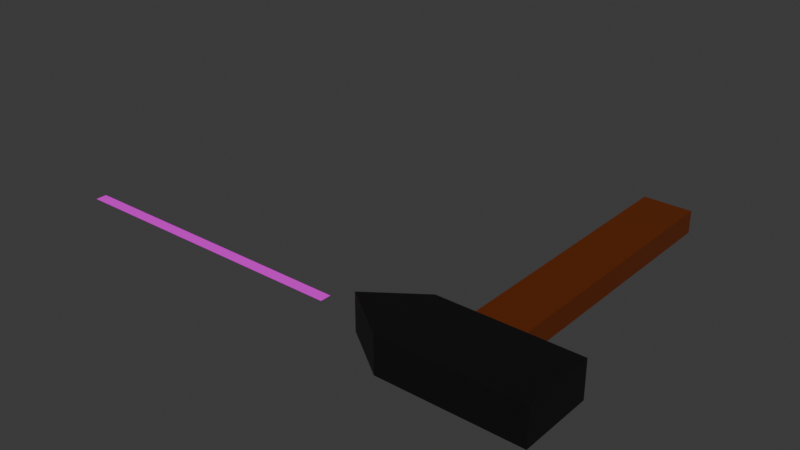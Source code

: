 # Source: Dolgok.blend  (saved by Blender 4.5.90; exported with 4.5.12 LTS)
import bpy
from mathutils import Matrix  # noqa: F401  (used for matrix-valued properties, if any)

bpy.ops.wm.read_factory_settings(use_empty=True)
scene = bpy.context.scene
scene.name = 'Scene'

# ---- collections
col_collection = bpy.data.collections.new('Collection'); scene.collection.children.link(col_collection)

# ---- images (referenced by path relative to the original .blend; pixels are not part of the script)
import os
ASSET_DIR = os.environ.get("B2B_ASSET_DIR", "")  # directory of the original .blend (textures are referenced by path, not embedded)
HERE = os.path.dirname(os.path.abspath(__file__))  # packed textures are extracted next to this script under _unpacked/

def load_image(name, relpath, width, height, colorspace="sRGB"):
    """Load a texture the original file referenced (path relative to the .blend, or extracted next to this script)."""
    p = next((c for c in (os.path.join(HERE, relpath), os.path.join(ASSET_DIR, relpath)) if relpath and os.path.exists(c)), "")
    if p:
        img = bpy.data.images.load(p, check_existing=True)
        img.name = name
    else:  # same state as the original file: an image datablock whose file is absent (Cycles renders it pink)
        img = bpy.data.images.new(name, width, height)
        img.source = "FILE"
        img.filepath = "//" + (relpath or name)
    img.colorspace_settings.name = colorspace
    return img
img_veszelyzona_png = load_image('VeszelyZona.png', 'VeszelyZona.png', 1024, 1024, 'sRGB')

# ---- materials (node trees are filled in below, after node groups)
mat_material_001 = bpy.data.materials.new('Material.001')
mat_material = bpy.data.materials.new('Material')
mat_material.alpha_threshold = 0.0
mat_material.roughness = 0.5
mat_material.line_color = (0.0, 0.0, 0.0, 1.0)
mat_material_003 = bpy.data.materials.new('Material.003')

# ---- material node trees
mat_material_001.use_nodes = True; mat_material_001.node_tree.nodes.clear()
_N = mat_material_001.node_tree.nodes; _L = mat_material_001.node_tree.links
n0 = _N.new('ShaderNodeBsdfPrincipled'); n0.name = 'Principled BSDF'; n0.location = (-200, 100)
n0.inputs[0].default_value = (0.1239, 0.02173, 0.0, 1.0)
n1 = _N.new('ShaderNodeOutputMaterial'); n1.name = 'Material Output'; n1.location = (200, 100)
_L.new(n0.outputs[0], n1.inputs[0])
n1.is_active_output = True
mat_material.use_nodes = True; mat_material.node_tree.nodes.clear()
_N = mat_material.node_tree.nodes; _L = mat_material.node_tree.links
n0 = _N.new('ShaderNodeOutputMaterial'); n0.name = 'Material Output'; n0.location = (200, 100)
n1 = _N.new('ShaderNodeBsdfPrincipled'); n1.name = 'Principled BSDF'; n1.location = (-200, 100)
n1.inputs[0].default_value = (0.00352, 0.00352, 0.00352, 1.0)
n1.inputs[3].default_value = 1.45
_L.new(n1.outputs[0], n0.inputs[0])
n0.is_active_output = True
mat_material_003.use_nodes = True; mat_material_003.node_tree.nodes.clear()
_N = mat_material_003.node_tree.nodes; _L = mat_material_003.node_tree.links
n0 = _N.new('ShaderNodeBsdfPrincipled'); n0.name = 'Principled BSDF'; n0.location = (-200, 100)
n1 = _N.new('ShaderNodeOutputMaterial'); n1.name = 'Material Output'; n1.location = (200, 100)
n2 = _N.new('ShaderNodeTexImage'); n2.name = 'Image Texture'; n2.location = (-543, 50)
n2.image = img_veszelyzona_png
_L.new(n0.outputs[0], n1.inputs[0])
_L.new(n2.outputs[0], n0.inputs[0])
n1.is_active_output = True

# ---- world
world_world = bpy.data.worlds.new('World'); scene.world = world_world
world_world.use_nodes = True; world_world.node_tree.nodes.clear()
_N = world_world.node_tree.nodes; _L = world_world.node_tree.links
n0 = _N.new('ShaderNodeOutputWorld'); n0.name = 'World Output'; n0.location = (200, 100)
n1 = _N.new('ShaderNodeBackground'); n1.name = 'Background'; n1.location = (-200, 100)
n1.inputs[0].default_value = (0.05088, 0.05088, 0.05088, 1.0)
_L.new(n1.outputs[0], n0.inputs[0])
n0.is_active_output = True
world_world.color = (0.05088, 0.05088, 0.05088)
world_world.sun_shadow_jitter_overblur = 0.0

# ---- meshes
me_cube_001 = bpy.data.meshes.new('Cube.001')
me_cube_001.from_pydata([(-1.0, -1.0, -1.0), (-1.0, -1.0, 1.0), (-1.0, 1.0, -1.0), (-1.0, 1.0, 1.0), (1.0, -1.0, -1.0), (1.0, -1.0, 1.0), (1.0, 1.0, -1.0), (1.0, 1.0, 1.0), (3.402, -0.6667, 1.667), (3.402, -0.6667, -1.667), (3.402, -1.111, 1.667), (3.402, -1.111, -1.667), (-2.338, -0.6667, 1.667), (-2.338, -0.6667, -1.667), (-2.338, -1.111, 1.667), (-2.338, -1.111, -1.667), (0.0, -0.6667, -1.667), (0.0, -1.111, 1.667), (0.0, -1.111, -1.667), (0.0, -0.6667, 1.667), (-4.479, -0.8889, -1.667), (3.402, -0.8889, 1.667), (-4.479, -0.8889, 1.667), (3.402, -0.8889, -1.667), (0.0, -0.8889, -1.667), (0.0, -0.8889, 1.667)], [], [(0, 1, 3, 2), (2, 3, 7, 6), (6, 7, 5, 4), (4, 5, 1, 0), (2, 6, 4, 0), (7, 3, 1, 5), (25, 22, 14, 17), (18, 17, 14, 15), (20, 22, 12, 13), (24, 23, 11, 18), (23, 21, 10, 11), (16, 19, 8, 9), (13, 12, 19, 16), (20, 24, 18, 15), (11, 10, 17, 18), (21, 25, 17, 10), (8, 19, 25, 21), (13, 16, 24, 20), (9, 8, 21, 23), (16, 9, 23, 24), (15, 14, 22, 20), (19, 12, 22, 25)])
me_cube_001.polygons.foreach_set('material_index', [0, 0, 0, 0, 0, 0, 1, 1, 1, 1, 1, 1, 1, 1, 1, 1, 1, 1, 1, 1, 1, 1])
_uv = me_cube_001.uv_layers.new(name='UVMap')
_uv.uv.foreach_set('vector', [0.375, 0.0, 0.625, 0.0, 0.625, 0.25, 0.375, 0.25, 0.375, 0.25, 0.625, 0.25, 0.625, 0.5, 0.375, 0.5, 0.375, 0.5, 0.625, 0.5, 0.625, 0.75, 0.375, 0.75, 0.375, 0.75, 0.625, 0.75, 0.625, 1.0, 0.375, 1.0, 0.125, 0.5, 0.375, 0.5, 0.375, 0.75, 0.125, 0.75, 0.625, 0.5, 0.875, 0.5, 0.875, 0.75, 0.625, 0.75, 0.75, 0.625, 0.875, 0.625, 0.875, 0.75, 0.75, 0.75, 0.375, 0.875, 0.625, 0.875, 0.625, 1.0, 0.375, 1.0, 0.375, 0.125, 0.625, 0.125, 0.625, 0.25, 0.375, 0.25, 0.25, 0.625, 0.375, 0.625, 0.375, 0.75, 0.25, 0.75, 0.375, 0.625, 0.625, 0.625, 0.625, 0.75, 0.375, 0.75, 0.375, 0.375, 0.625, 0.375, 0.625, 0.5, 0.375, 0.5, 0.375, 0.25, 0.625, 0.25, 0.625, 0.375, 0.375, 0.375, 0.125, 0.625, 0.25, 0.625, 0.25, 0.75, 0.125, 0.75, 0.375, 0.75, 0.625, 0.75, 0.625, 0.875, 0.375, 0.875, 0.625, 0.625, 0.75, 0.625, 0.75, 0.75, 0.625, 0.75, 0.625, 0.5, 0.75, 0.5, 0.75, 0.625, 0.625, 0.625, 0.125, 0.5, 0.25, 0.5, 0.25, 0.625, 0.125, 0.625, 0.375, 0.5, 0.625, 0.5, 0.625, 0.625, 0.375, 0.625, 0.25, 0.5, 0.375, 0.5, 0.375, 0.625, 0.25, 0.625, 0.375, 0.0, 0.625, 0.0, 0.625, 0.125, 0.375, 0.125, 0.75, 0.5, 0.875, 0.5, 0.875, 0.625, 0.75, 0.625])
me_cube_001.materials.append(mat_material_001)
me_cube_001.materials.append(mat_material)
me_cube_001.update()
me_plane = bpy.data.meshes.new('Plane')
me_plane.from_pydata([(-1.0, -1.0, 0.0), (1.0, -1.0, 0.0), (-1.0, 1.0, 0.0), (1.0, 1.0, 0.0)], [], [(0, 1, 3, 2)])
_uv = me_plane.uv_layers.new(name='UVMap')
_uv.uv.foreach_set('vector', [0.0, 0.0, 1.0, 0.0, 1.0, 1.0, 0.0, 1.0])
me_plane.materials.append(mat_material_003)
me_plane.update()

# ---- objects
ob_cube_001 = bpy.data.objects.new('Cube.001', me_cube_001)
ob_plane = bpy.data.objects.new('Plane', me_plane)

# ---- transforms, parenting, visibility, modifiers, constraints
ob_cube_001.location = (20.91, 4.0, 0.0)
ob_cube_001.scale = (0.65, 4.5, 0.3)
ob_plane.location = (13.13, 0.0, 0.0)
ob_plane.scale = (4.0, 0.15, 1.0)

# ---- collection membership
col_collection.objects.link(ob_cube_001)
col_collection.objects.link(ob_plane)

# ---- scene / render settings (as saved in the file)
scene.frame_start = 1; scene.frame_end = 250; scene.frame_set(1)
scene.render.engine = 'BLENDER_EEVEE_NEXT'
bpy.context.view_layer.update()

# ---- added for rendering (the .blend has no active camera and no usable light): camera, sun
cam_auto = bpy.data.cameras.new('AutoCamera')
cam_auto.lens = 50.0
cam_auto.sensor_width = 36.0
cam_auto.clip_end = 1000.0
ob_auto_camera = bpy.data.objects.new('AutoCamera', cam_auto)
scene.collection.objects.link(ob_auto_camera)
ob_auto_camera.location = (31.794, -15.052, 12.5347)
ob_auto_camera.rotation_euler = (1.09748, -7.21219e-08, 0.694738)
scene.camera = ob_auto_camera
light_auto_sun = bpy.data.lights.new('AutoSun', 'SUN')
light_auto_sun.energy = 3.0
light_auto_sun.angle = 0.0523599
ob_auto_sun = bpy.data.objects.new('AutoSun', light_auto_sun)
scene.collection.objects.link(ob_auto_sun)
ob_auto_sun.rotation_euler = (0.872665, 0.174533, 0.523599)
bpy.context.view_layer.update()
